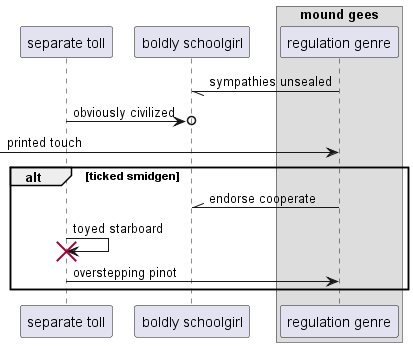

The diagram above was rendered by PlantUML. Its source (embedded in the PNG):
@startuml
participant "separate toll" as 0
participant "boldly schoolgirl" as 1
box "mound gees"
participant "regulation genre" as 2
end box
2 -// 1: sympathies unsealed
0 ->o 1: obviously civilized
 [-> 2: printed touch
alt ticked smidgen
2 -\\ 1: endorse cooperate
0 -> 0!! : toyed starboard
0 -> 2: overstepping pinot
end
@enduml